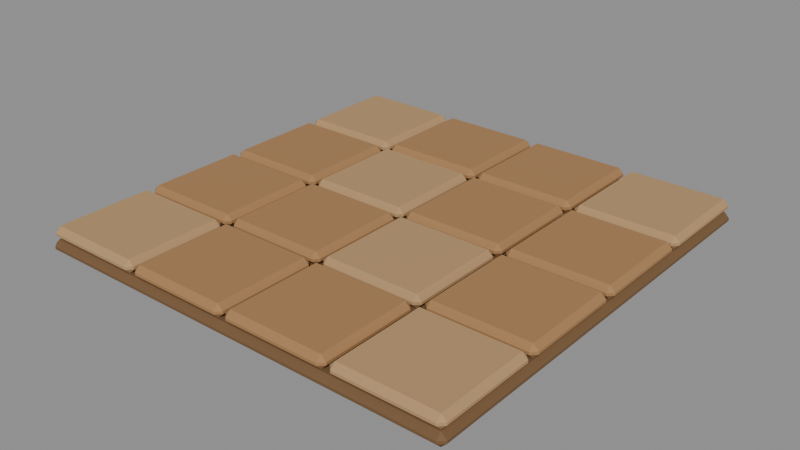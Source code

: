 # Source: floor-panel.blend  (saved by Blender 5.2.44; exported with 4.5.12 LTS)
import bpy
from mathutils import Matrix  # noqa: F401  (used for matrix-valued properties, if any)

bpy.ops.wm.read_factory_settings(use_empty=True)
scene = bpy.context.scene
scene.name = 'Scene'

# ---- materials (node trees are filled in below, after node groups)
mat_wood_plank_gaps = bpy.data.materials.new('Wood plank gaps')
mat_wood_plank_gaps.use_backface_culling = True
mat_wood_plank_gaps.diffuse_color = (0.17, 0.09, 0.035, 1.0)
mat_oak_parquet_alternate = bpy.data.materials.new('Oak parquet alternate')
mat_oak_parquet_alternate.use_backface_culling = True
mat_oak_parquet_alternate.diffuse_color = (0.46, 0.28, 0.13, 1.0)
mat_honey_oak_parquet = bpy.data.materials.new('Honey oak parquet')
mat_honey_oak_parquet.use_backface_culling = True
mat_honey_oak_parquet.diffuse_color = (0.38, 0.2, 0.08, 1.0)

# ---- material node trees
mat_wood_plank_gaps.use_nodes = True; mat_wood_plank_gaps.node_tree.nodes.clear()
_N = mat_wood_plank_gaps.node_tree.nodes; _L = mat_wood_plank_gaps.node_tree.links
n0 = _N.new('ShaderNodeBsdfPrincipled'); n0.name = 'Principled BSDF'; n0.location = (-200, 100)
n0.inputs[0].default_value = (0.17, 0.09, 0.035, 1.0)
n0.inputs[2].default_value = 0.82
n0.inputs[10].default_value = 0.005
n1 = _N.new('ShaderNodeOutputMaterial'); n1.name = 'Material Output'; n1.location = (200, 100)
_L.new(n0.outputs[0], n1.inputs[0])
n1.is_active_output = True
mat_oak_parquet_alternate.use_nodes = True; mat_oak_parquet_alternate.node_tree.nodes.clear()
_N = mat_oak_parquet_alternate.node_tree.nodes; _L = mat_oak_parquet_alternate.node_tree.links
n0 = _N.new('ShaderNodeBsdfPrincipled'); n0.name = 'Principled BSDF'; n0.location = (-200, 100)
n0.inputs[0].default_value = (0.46, 0.28, 0.13, 1.0)
n0.inputs[2].default_value = 0.82
n0.inputs[10].default_value = 0.005
n1 = _N.new('ShaderNodeOutputMaterial'); n1.name = 'Material Output'; n1.location = (200, 100)
_L.new(n0.outputs[0], n1.inputs[0])
n1.is_active_output = True
mat_honey_oak_parquet.use_nodes = True; mat_honey_oak_parquet.node_tree.nodes.clear()
_N = mat_honey_oak_parquet.node_tree.nodes; _L = mat_honey_oak_parquet.node_tree.links
n0 = _N.new('ShaderNodeBsdfPrincipled'); n0.name = 'Principled BSDF'; n0.location = (-200, 100)
n0.inputs[0].default_value = (0.38, 0.2, 0.08, 1.0)
n0.inputs[2].default_value = 0.82
n0.inputs[10].default_value = 0.005
n1 = _N.new('ShaderNodeOutputMaterial'); n1.name = 'Material Output'; n1.location = (200, 100)
_L.new(n0.outputs[0], n1.inputs[0])
n1.is_active_output = True

# ---- meshes
me_cube = bpy.data.meshes.new('Cube')
me_cube.from_pydata([(-0.5, -0.5, -0.015), (-0.5, -0.5, 0.015), (-0.5, 0.5, -0.015), (-0.5, 0.5, 0.015), (0.5, -0.5, -0.015), (0.5, -0.5, 0.015), (0.5, 0.5, -0.015), (0.5, 0.5, 0.015)], [], [(0, 1, 3, 2), (2, 3, 7, 6), (6, 7, 5, 4), (4, 5, 1, 0), (2, 6, 4, 0), (7, 3, 1, 5)])
_uv = me_cube.uv_layers.new(name='UVMap')
_uv.uv.foreach_set('vector', [0.375, 0.0, 0.625, 0.0, 0.625, 0.25, 0.375, 0.25, 0.375, 0.25, 0.625, 0.25, 0.625, 0.5, 0.375, 0.5, 0.375, 0.5, 0.625, 0.5, 0.625, 0.75, 0.375, 0.75, 0.375, 0.75, 0.625, 0.75, 0.625, 1.0, 0.375, 1.0, 0.125, 0.5, 0.375, 0.5, 0.375, 0.75, 0.125, 0.75, 0.625, 0.5, 0.875, 0.5, 0.875, 0.75, 0.625, 0.75])
me_cube.materials.append(mat_wood_plank_gaps)
me_cube.update()
me_cube_001 = bpy.data.meshes.new('Cube.001')
me_cube_001.from_pydata([(-0.121, -0.121, -0.015), (-0.121, -0.121, 0.015), (-0.121, 0.121, -0.015), (-0.121, 0.121, 0.015), (0.121, -0.121, -0.015), (0.121, -0.121, 0.015), (0.121, 0.121, -0.015), (0.121, 0.121, 0.015)], [], [(0, 1, 3, 2), (2, 3, 7, 6), (6, 7, 5, 4), (4, 5, 1, 0), (2, 6, 4, 0), (7, 3, 1, 5)])
_uv = me_cube_001.uv_layers.new(name='UVMap')
_uv.uv.foreach_set('vector', [0.375, 0.0, 0.625, 0.0, 0.625, 0.25, 0.375, 0.25, 0.375, 0.25, 0.625, 0.25, 0.625, 0.5, 0.375, 0.5, 0.375, 0.5, 0.625, 0.5, 0.625, 0.75, 0.375, 0.75, 0.375, 0.75, 0.625, 0.75, 0.625, 1.0, 0.375, 1.0, 0.125, 0.5, 0.375, 0.5, 0.375, 0.75, 0.125, 0.75, 0.625, 0.5, 0.875, 0.5, 0.875, 0.75, 0.625, 0.75])
me_cube_001.materials.append(mat_oak_parquet_alternate)
me_cube_001.update()
me_cube_002 = bpy.data.meshes.new('Cube.002')
me_cube_002.from_pydata([(-0.121, -0.121, -0.015), (-0.121, -0.121, 0.015), (-0.121, 0.121, -0.015), (-0.121, 0.121, 0.015), (0.121, -0.121, -0.015), (0.121, -0.121, 0.015), (0.121, 0.121, -0.015), (0.121, 0.121, 0.015)], [], [(0, 1, 3, 2), (2, 3, 7, 6), (6, 7, 5, 4), (4, 5, 1, 0), (2, 6, 4, 0), (7, 3, 1, 5)])
_uv = me_cube_002.uv_layers.new(name='UVMap')
_uv.uv.foreach_set('vector', [0.375, 0.0, 0.625, 0.0, 0.625, 0.25, 0.375, 0.25, 0.375, 0.25, 0.625, 0.25, 0.625, 0.5, 0.375, 0.5, 0.375, 0.5, 0.625, 0.5, 0.625, 0.75, 0.375, 0.75, 0.375, 0.75, 0.625, 0.75, 0.625, 1.0, 0.375, 1.0, 0.125, 0.5, 0.375, 0.5, 0.375, 0.75, 0.125, 0.75, 0.625, 0.5, 0.875, 0.5, 0.875, 0.75, 0.625, 0.75])
me_cube_002.materials.append(mat_honey_oak_parquet)
me_cube_002.update()
me_cube_003 = bpy.data.meshes.new('Cube.003')
me_cube_003.from_pydata([(-0.121, -0.121, -0.015), (-0.121, -0.121, 0.015), (-0.121, 0.121, -0.015), (-0.121, 0.121, 0.015), (0.121, -0.121, -0.015), (0.121, -0.121, 0.015), (0.121, 0.121, -0.015), (0.121, 0.121, 0.015)], [], [(0, 1, 3, 2), (2, 3, 7, 6), (6, 7, 5, 4), (4, 5, 1, 0), (2, 6, 4, 0), (7, 3, 1, 5)])
_uv = me_cube_003.uv_layers.new(name='UVMap')
_uv.uv.foreach_set('vector', [0.375, 0.0, 0.625, 0.0, 0.625, 0.25, 0.375, 0.25, 0.375, 0.25, 0.625, 0.25, 0.625, 0.5, 0.375, 0.5, 0.375, 0.5, 0.625, 0.5, 0.625, 0.75, 0.375, 0.75, 0.375, 0.75, 0.625, 0.75, 0.625, 1.0, 0.375, 1.0, 0.125, 0.5, 0.375, 0.5, 0.375, 0.75, 0.125, 0.75, 0.625, 0.5, 0.875, 0.5, 0.875, 0.75, 0.625, 0.75])
me_cube_003.materials.append(mat_honey_oak_parquet)
me_cube_003.update()
me_cube_004 = bpy.data.meshes.new('Cube.004')
me_cube_004.from_pydata([(-0.121, -0.121, -0.015), (-0.121, -0.121, 0.015), (-0.121, 0.121, -0.015), (-0.121, 0.121, 0.015), (0.121, -0.121, -0.015), (0.121, -0.121, 0.015), (0.121, 0.121, -0.015), (0.121, 0.121, 0.015)], [], [(0, 1, 3, 2), (2, 3, 7, 6), (6, 7, 5, 4), (4, 5, 1, 0), (2, 6, 4, 0), (7, 3, 1, 5)])
_uv = me_cube_004.uv_layers.new(name='UVMap')
_uv.uv.foreach_set('vector', [0.375, 0.0, 0.625, 0.0, 0.625, 0.25, 0.375, 0.25, 0.375, 0.25, 0.625, 0.25, 0.625, 0.5, 0.375, 0.5, 0.375, 0.5, 0.625, 0.5, 0.625, 0.75, 0.375, 0.75, 0.375, 0.75, 0.625, 0.75, 0.625, 1.0, 0.375, 1.0, 0.125, 0.5, 0.375, 0.5, 0.375, 0.75, 0.125, 0.75, 0.625, 0.5, 0.875, 0.5, 0.875, 0.75, 0.625, 0.75])
me_cube_004.materials.append(mat_oak_parquet_alternate)
me_cube_004.update()
me_cube_005 = bpy.data.meshes.new('Cube.005')
me_cube_005.from_pydata([(-0.121, -0.121, -0.015), (-0.121, -0.121, 0.015), (-0.121, 0.121, -0.015), (-0.121, 0.121, 0.015), (0.121, -0.121, -0.015), (0.121, -0.121, 0.015), (0.121, 0.121, -0.015), (0.121, 0.121, 0.015)], [], [(0, 1, 3, 2), (2, 3, 7, 6), (6, 7, 5, 4), (4, 5, 1, 0), (2, 6, 4, 0), (7, 3, 1, 5)])
_uv = me_cube_005.uv_layers.new(name='UVMap')
_uv.uv.foreach_set('vector', [0.375, 0.0, 0.625, 0.0, 0.625, 0.25, 0.375, 0.25, 0.375, 0.25, 0.625, 0.25, 0.625, 0.5, 0.375, 0.5, 0.375, 0.5, 0.625, 0.5, 0.625, 0.75, 0.375, 0.75, 0.375, 0.75, 0.625, 0.75, 0.625, 1.0, 0.375, 1.0, 0.125, 0.5, 0.375, 0.5, 0.375, 0.75, 0.125, 0.75, 0.625, 0.5, 0.875, 0.5, 0.875, 0.75, 0.625, 0.75])
me_cube_005.materials.append(mat_honey_oak_parquet)
me_cube_005.update()
me_cube_006 = bpy.data.meshes.new('Cube.006')
me_cube_006.from_pydata([(-0.121, -0.121, -0.015), (-0.121, -0.121, 0.015), (-0.121, 0.121, -0.015), (-0.121, 0.121, 0.015), (0.121, -0.121, -0.015), (0.121, -0.121, 0.015), (0.121, 0.121, -0.015), (0.121, 0.121, 0.015)], [], [(0, 1, 3, 2), (2, 3, 7, 6), (6, 7, 5, 4), (4, 5, 1, 0), (2, 6, 4, 0), (7, 3, 1, 5)])
_uv = me_cube_006.uv_layers.new(name='UVMap')
_uv.uv.foreach_set('vector', [0.375, 0.0, 0.625, 0.0, 0.625, 0.25, 0.375, 0.25, 0.375, 0.25, 0.625, 0.25, 0.625, 0.5, 0.375, 0.5, 0.375, 0.5, 0.625, 0.5, 0.625, 0.75, 0.375, 0.75, 0.375, 0.75, 0.625, 0.75, 0.625, 1.0, 0.375, 1.0, 0.125, 0.5, 0.375, 0.5, 0.375, 0.75, 0.125, 0.75, 0.625, 0.5, 0.875, 0.5, 0.875, 0.75, 0.625, 0.75])
me_cube_006.materials.append(mat_honey_oak_parquet)
me_cube_006.update()
me_cube_007 = bpy.data.meshes.new('Cube.007')
me_cube_007.from_pydata([(-0.121, -0.121, -0.015), (-0.121, -0.121, 0.015), (-0.121, 0.121, -0.015), (-0.121, 0.121, 0.015), (0.121, -0.121, -0.015), (0.121, -0.121, 0.015), (0.121, 0.121, -0.015), (0.121, 0.121, 0.015)], [], [(0, 1, 3, 2), (2, 3, 7, 6), (6, 7, 5, 4), (4, 5, 1, 0), (2, 6, 4, 0), (7, 3, 1, 5)])
_uv = me_cube_007.uv_layers.new(name='UVMap')
_uv.uv.foreach_set('vector', [0.375, 0.0, 0.625, 0.0, 0.625, 0.25, 0.375, 0.25, 0.375, 0.25, 0.625, 0.25, 0.625, 0.5, 0.375, 0.5, 0.375, 0.5, 0.625, 0.5, 0.625, 0.75, 0.375, 0.75, 0.375, 0.75, 0.625, 0.75, 0.625, 1.0, 0.375, 1.0, 0.125, 0.5, 0.375, 0.5, 0.375, 0.75, 0.125, 0.75, 0.625, 0.5, 0.875, 0.5, 0.875, 0.75, 0.625, 0.75])
me_cube_007.materials.append(mat_oak_parquet_alternate)
me_cube_007.update()
me_cube_008 = bpy.data.meshes.new('Cube.008')
me_cube_008.from_pydata([(-0.121, -0.121, -0.015), (-0.121, -0.121, 0.015), (-0.121, 0.121, -0.015), (-0.121, 0.121, 0.015), (0.121, -0.121, -0.015), (0.121, -0.121, 0.015), (0.121, 0.121, -0.015), (0.121, 0.121, 0.015)], [], [(0, 1, 3, 2), (2, 3, 7, 6), (6, 7, 5, 4), (4, 5, 1, 0), (2, 6, 4, 0), (7, 3, 1, 5)])
_uv = me_cube_008.uv_layers.new(name='UVMap')
_uv.uv.foreach_set('vector', [0.375, 0.0, 0.625, 0.0, 0.625, 0.25, 0.375, 0.25, 0.375, 0.25, 0.625, 0.25, 0.625, 0.5, 0.375, 0.5, 0.375, 0.5, 0.625, 0.5, 0.625, 0.75, 0.375, 0.75, 0.375, 0.75, 0.625, 0.75, 0.625, 1.0, 0.375, 1.0, 0.125, 0.5, 0.375, 0.5, 0.375, 0.75, 0.125, 0.75, 0.625, 0.5, 0.875, 0.5, 0.875, 0.75, 0.625, 0.75])
me_cube_008.materials.append(mat_honey_oak_parquet)
me_cube_008.update()
me_cube_009 = bpy.data.meshes.new('Cube.009')
me_cube_009.from_pydata([(-0.121, -0.121, -0.015), (-0.121, -0.121, 0.015), (-0.121, 0.121, -0.015), (-0.121, 0.121, 0.015), (0.121, -0.121, -0.015), (0.121, -0.121, 0.015), (0.121, 0.121, -0.015), (0.121, 0.121, 0.015)], [], [(0, 1, 3, 2), (2, 3, 7, 6), (6, 7, 5, 4), (4, 5, 1, 0), (2, 6, 4, 0), (7, 3, 1, 5)])
_uv = me_cube_009.uv_layers.new(name='UVMap')
_uv.uv.foreach_set('vector', [0.375, 0.0, 0.625, 0.0, 0.625, 0.25, 0.375, 0.25, 0.375, 0.25, 0.625, 0.25, 0.625, 0.5, 0.375, 0.5, 0.375, 0.5, 0.625, 0.5, 0.625, 0.75, 0.375, 0.75, 0.375, 0.75, 0.625, 0.75, 0.625, 1.0, 0.375, 1.0, 0.125, 0.5, 0.375, 0.5, 0.375, 0.75, 0.125, 0.75, 0.625, 0.5, 0.875, 0.5, 0.875, 0.75, 0.625, 0.75])
me_cube_009.materials.append(mat_honey_oak_parquet)
me_cube_009.update()
me_cube_010 = bpy.data.meshes.new('Cube.010')
me_cube_010.from_pydata([(-0.121, -0.121, -0.015), (-0.121, -0.121, 0.015), (-0.121, 0.121, -0.015), (-0.121, 0.121, 0.015), (0.121, -0.121, -0.015), (0.121, -0.121, 0.015), (0.121, 0.121, -0.015), (0.121, 0.121, 0.015)], [], [(0, 1, 3, 2), (2, 3, 7, 6), (6, 7, 5, 4), (4, 5, 1, 0), (2, 6, 4, 0), (7, 3, 1, 5)])
_uv = me_cube_010.uv_layers.new(name='UVMap')
_uv.uv.foreach_set('vector', [0.375, 0.0, 0.625, 0.0, 0.625, 0.25, 0.375, 0.25, 0.375, 0.25, 0.625, 0.25, 0.625, 0.5, 0.375, 0.5, 0.375, 0.5, 0.625, 0.5, 0.625, 0.75, 0.375, 0.75, 0.375, 0.75, 0.625, 0.75, 0.625, 1.0, 0.375, 1.0, 0.125, 0.5, 0.375, 0.5, 0.375, 0.75, 0.125, 0.75, 0.625, 0.5, 0.875, 0.5, 0.875, 0.75, 0.625, 0.75])
me_cube_010.materials.append(mat_oak_parquet_alternate)
me_cube_010.update()
me_cube_011 = bpy.data.meshes.new('Cube.011')
me_cube_011.from_pydata([(-0.121, -0.121, -0.015), (-0.121, -0.121, 0.015), (-0.121, 0.121, -0.015), (-0.121, 0.121, 0.015), (0.121, -0.121, -0.015), (0.121, -0.121, 0.015), (0.121, 0.121, -0.015), (0.121, 0.121, 0.015)], [], [(0, 1, 3, 2), (2, 3, 7, 6), (6, 7, 5, 4), (4, 5, 1, 0), (2, 6, 4, 0), (7, 3, 1, 5)])
_uv = me_cube_011.uv_layers.new(name='UVMap')
_uv.uv.foreach_set('vector', [0.375, 0.0, 0.625, 0.0, 0.625, 0.25, 0.375, 0.25, 0.375, 0.25, 0.625, 0.25, 0.625, 0.5, 0.375, 0.5, 0.375, 0.5, 0.625, 0.5, 0.625, 0.75, 0.375, 0.75, 0.375, 0.75, 0.625, 0.75, 0.625, 1.0, 0.375, 1.0, 0.125, 0.5, 0.375, 0.5, 0.375, 0.75, 0.125, 0.75, 0.625, 0.5, 0.875, 0.5, 0.875, 0.75, 0.625, 0.75])
me_cube_011.materials.append(mat_honey_oak_parquet)
me_cube_011.update()
me_cube_012 = bpy.data.meshes.new('Cube.012')
me_cube_012.from_pydata([(-0.121, -0.121, -0.015), (-0.121, -0.121, 0.015), (-0.121, 0.121, -0.015), (-0.121, 0.121, 0.015), (0.121, -0.121, -0.015), (0.121, -0.121, 0.015), (0.121, 0.121, -0.015), (0.121, 0.121, 0.015)], [], [(0, 1, 3, 2), (2, 3, 7, 6), (6, 7, 5, 4), (4, 5, 1, 0), (2, 6, 4, 0), (7, 3, 1, 5)])
_uv = me_cube_012.uv_layers.new(name='UVMap')
_uv.uv.foreach_set('vector', [0.375, 0.0, 0.625, 0.0, 0.625, 0.25, 0.375, 0.25, 0.375, 0.25, 0.625, 0.25, 0.625, 0.5, 0.375, 0.5, 0.375, 0.5, 0.625, 0.5, 0.625, 0.75, 0.375, 0.75, 0.375, 0.75, 0.625, 0.75, 0.625, 1.0, 0.375, 1.0, 0.125, 0.5, 0.375, 0.5, 0.375, 0.75, 0.125, 0.75, 0.625, 0.5, 0.875, 0.5, 0.875, 0.75, 0.625, 0.75])
me_cube_012.materials.append(mat_honey_oak_parquet)
me_cube_012.update()
me_cube_013 = bpy.data.meshes.new('Cube.013')
me_cube_013.from_pydata([(-0.121, -0.121, -0.015), (-0.121, -0.121, 0.015), (-0.121, 0.121, -0.015), (-0.121, 0.121, 0.015), (0.121, -0.121, -0.015), (0.121, -0.121, 0.015), (0.121, 0.121, -0.015), (0.121, 0.121, 0.015)], [], [(0, 1, 3, 2), (2, 3, 7, 6), (6, 7, 5, 4), (4, 5, 1, 0), (2, 6, 4, 0), (7, 3, 1, 5)])
_uv = me_cube_013.uv_layers.new(name='UVMap')
_uv.uv.foreach_set('vector', [0.375, 0.0, 0.625, 0.0, 0.625, 0.25, 0.375, 0.25, 0.375, 0.25, 0.625, 0.25, 0.625, 0.5, 0.375, 0.5, 0.375, 0.5, 0.625, 0.5, 0.625, 0.75, 0.375, 0.75, 0.375, 0.75, 0.625, 0.75, 0.625, 1.0, 0.375, 1.0, 0.125, 0.5, 0.375, 0.5, 0.375, 0.75, 0.125, 0.75, 0.625, 0.5, 0.875, 0.5, 0.875, 0.75, 0.625, 0.75])
me_cube_013.materials.append(mat_oak_parquet_alternate)
me_cube_013.update()
me_cube_014 = bpy.data.meshes.new('Cube.014')
me_cube_014.from_pydata([(-0.121, -0.121, -0.015), (-0.121, -0.121, 0.015), (-0.121, 0.121, -0.015), (-0.121, 0.121, 0.015), (0.121, -0.121, -0.015), (0.121, -0.121, 0.015), (0.121, 0.121, -0.015), (0.121, 0.121, 0.015)], [], [(0, 1, 3, 2), (2, 3, 7, 6), (6, 7, 5, 4), (4, 5, 1, 0), (2, 6, 4, 0), (7, 3, 1, 5)])
_uv = me_cube_014.uv_layers.new(name='UVMap')
_uv.uv.foreach_set('vector', [0.375, 0.0, 0.625, 0.0, 0.625, 0.25, 0.375, 0.25, 0.375, 0.25, 0.625, 0.25, 0.625, 0.5, 0.375, 0.5, 0.375, 0.5, 0.625, 0.5, 0.625, 0.75, 0.375, 0.75, 0.375, 0.75, 0.625, 0.75, 0.625, 1.0, 0.375, 1.0, 0.125, 0.5, 0.375, 0.5, 0.375, 0.75, 0.125, 0.75, 0.625, 0.5, 0.875, 0.5, 0.875, 0.75, 0.625, 0.75])
me_cube_014.materials.append(mat_honey_oak_parquet)
me_cube_014.update()
me_cube_015 = bpy.data.meshes.new('Cube.015')
me_cube_015.from_pydata([(-0.121, -0.121, -0.015), (-0.121, -0.121, 0.015), (-0.121, 0.121, -0.015), (-0.121, 0.121, 0.015), (0.121, -0.121, -0.015), (0.121, -0.121, 0.015), (0.121, 0.121, -0.015), (0.121, 0.121, 0.015)], [], [(0, 1, 3, 2), (2, 3, 7, 6), (6, 7, 5, 4), (4, 5, 1, 0), (2, 6, 4, 0), (7, 3, 1, 5)])
_uv = me_cube_015.uv_layers.new(name='UVMap')
_uv.uv.foreach_set('vector', [0.375, 0.0, 0.625, 0.0, 0.625, 0.25, 0.375, 0.25, 0.375, 0.25, 0.625, 0.25, 0.625, 0.5, 0.375, 0.5, 0.375, 0.5, 0.625, 0.5, 0.625, 0.75, 0.375, 0.75, 0.375, 0.75, 0.625, 0.75, 0.625, 1.0, 0.375, 1.0, 0.125, 0.5, 0.375, 0.5, 0.375, 0.75, 0.125, 0.75, 0.625, 0.5, 0.875, 0.5, 0.875, 0.75, 0.625, 0.75])
me_cube_015.materials.append(mat_honey_oak_parquet)
me_cube_015.update()
me_cube_016 = bpy.data.meshes.new('Cube.016')
me_cube_016.from_pydata([(-0.121, -0.121, -0.015), (-0.121, -0.121, 0.015), (-0.121, 0.121, -0.015), (-0.121, 0.121, 0.015), (0.121, -0.121, -0.015), (0.121, -0.121, 0.015), (0.121, 0.121, -0.015), (0.121, 0.121, 0.015)], [], [(0, 1, 3, 2), (2, 3, 7, 6), (6, 7, 5, 4), (4, 5, 1, 0), (2, 6, 4, 0), (7, 3, 1, 5)])
_uv = me_cube_016.uv_layers.new(name='UVMap')
_uv.uv.foreach_set('vector', [0.375, 0.0, 0.625, 0.0, 0.625, 0.25, 0.375, 0.25, 0.375, 0.25, 0.625, 0.25, 0.625, 0.5, 0.375, 0.5, 0.375, 0.5, 0.625, 0.5, 0.625, 0.75, 0.375, 0.75, 0.375, 0.75, 0.625, 0.75, 0.625, 1.0, 0.375, 1.0, 0.125, 0.5, 0.375, 0.5, 0.375, 0.75, 0.125, 0.75, 0.625, 0.5, 0.875, 0.5, 0.875, 0.75, 0.625, 0.75])
me_cube_016.materials.append(mat_oak_parquet_alternate)
me_cube_016.update()

# ---- objects
ob_tile_backing = bpy.data.objects.new('Tile backing', me_cube)
ob_stone_tile = bpy.data.objects.new('Stone tile', me_cube_001)
ob_stone_tile_001 = bpy.data.objects.new('Stone tile.001', me_cube_002)
ob_stone_tile_002 = bpy.data.objects.new('Stone tile.002', me_cube_003)
ob_stone_tile_003 = bpy.data.objects.new('Stone tile.003', me_cube_004)
ob_stone_tile_004 = bpy.data.objects.new('Stone tile.004', me_cube_005)
ob_stone_tile_005 = bpy.data.objects.new('Stone tile.005', me_cube_006)
ob_stone_tile_006 = bpy.data.objects.new('Stone tile.006', me_cube_007)
ob_stone_tile_007 = bpy.data.objects.new('Stone tile.007', me_cube_008)
ob_stone_tile_008 = bpy.data.objects.new('Stone tile.008', me_cube_009)
ob_stone_tile_009 = bpy.data.objects.new('Stone tile.009', me_cube_010)
ob_stone_tile_010 = bpy.data.objects.new('Stone tile.010', me_cube_011)
ob_stone_tile_011 = bpy.data.objects.new('Stone tile.011', me_cube_012)
ob_stone_tile_012 = bpy.data.objects.new('Stone tile.012', me_cube_013)
ob_stone_tile_013 = bpy.data.objects.new('Stone tile.013', me_cube_014)
ob_stone_tile_014 = bpy.data.objects.new('Stone tile.014', me_cube_015)
ob_stone_tile_015 = bpy.data.objects.new('Stone tile.015', me_cube_016)

# ---- transforms, parenting, visibility, modifiers, constraints
ob_tile_backing.location = (0.0, 0.0, 0.015)
_m = ob_tile_backing.modifiers.new('Soft chunky edges', 'BEVEL')
_m.width = 0.012
_m.width_pct = 0.012
ob_stone_tile.location = (-0.375, -0.375, 0.045)
_m = ob_stone_tile.modifiers.new('Soft chunky edges', 'BEVEL')
_m.width = 0.012
_m.width_pct = 0.012
ob_stone_tile_001.location = (-0.375, -0.125, 0.045)
_m = ob_stone_tile_001.modifiers.new('Soft chunky edges', 'BEVEL')
_m.width = 0.012
_m.width_pct = 0.012
ob_stone_tile_002.location = (-0.375, 0.125, 0.045)
_m = ob_stone_tile_002.modifiers.new('Soft chunky edges', 'BEVEL')
_m.width = 0.012
_m.width_pct = 0.012
ob_stone_tile_003.location = (-0.375, 0.375, 0.045)
_m = ob_stone_tile_003.modifiers.new('Soft chunky edges', 'BEVEL')
_m.width = 0.012
_m.width_pct = 0.012
ob_stone_tile_004.location = (-0.125, -0.375, 0.045)
_m = ob_stone_tile_004.modifiers.new('Soft chunky edges', 'BEVEL')
_m.width = 0.012
_m.width_pct = 0.012
ob_stone_tile_005.location = (-0.125, -0.125, 0.045)
_m = ob_stone_tile_005.modifiers.new('Soft chunky edges', 'BEVEL')
_m.width = 0.012
_m.width_pct = 0.012
ob_stone_tile_006.location = (-0.125, 0.125, 0.045)
_m = ob_stone_tile_006.modifiers.new('Soft chunky edges', 'BEVEL')
_m.width = 0.012
_m.width_pct = 0.012
ob_stone_tile_007.location = (-0.125, 0.375, 0.045)
_m = ob_stone_tile_007.modifiers.new('Soft chunky edges', 'BEVEL')
_m.width = 0.012
_m.width_pct = 0.012
ob_stone_tile_008.location = (0.125, -0.375, 0.045)
_m = ob_stone_tile_008.modifiers.new('Soft chunky edges', 'BEVEL')
_m.width = 0.012
_m.width_pct = 0.012
ob_stone_tile_009.location = (0.125, -0.125, 0.045)
_m = ob_stone_tile_009.modifiers.new('Soft chunky edges', 'BEVEL')
_m.width = 0.012
_m.width_pct = 0.012
ob_stone_tile_010.location = (0.125, 0.125, 0.045)
_m = ob_stone_tile_010.modifiers.new('Soft chunky edges', 'BEVEL')
_m.width = 0.012
_m.width_pct = 0.012
ob_stone_tile_011.location = (0.125, 0.375, 0.045)
_m = ob_stone_tile_011.modifiers.new('Soft chunky edges', 'BEVEL')
_m.width = 0.012
_m.width_pct = 0.012
ob_stone_tile_012.location = (0.375, -0.375, 0.045)
_m = ob_stone_tile_012.modifiers.new('Soft chunky edges', 'BEVEL')
_m.width = 0.012
_m.width_pct = 0.012
ob_stone_tile_013.location = (0.375, -0.125, 0.045)
_m = ob_stone_tile_013.modifiers.new('Soft chunky edges', 'BEVEL')
_m.width = 0.012
_m.width_pct = 0.012
ob_stone_tile_014.location = (0.375, 0.125, 0.045)
_m = ob_stone_tile_014.modifiers.new('Soft chunky edges', 'BEVEL')
_m.width = 0.012
_m.width_pct = 0.012
ob_stone_tile_015.location = (0.375, 0.375, 0.045)
_m = ob_stone_tile_015.modifiers.new('Soft chunky edges', 'BEVEL')
_m.width = 0.012
_m.width_pct = 0.012

# ---- collection membership
scene.collection.objects.link(ob_tile_backing)
scene.collection.objects.link(ob_stone_tile)
scene.collection.objects.link(ob_stone_tile_001)
scene.collection.objects.link(ob_stone_tile_002)
scene.collection.objects.link(ob_stone_tile_003)
scene.collection.objects.link(ob_stone_tile_004)
scene.collection.objects.link(ob_stone_tile_005)
scene.collection.objects.link(ob_stone_tile_006)
scene.collection.objects.link(ob_stone_tile_007)
scene.collection.objects.link(ob_stone_tile_008)
scene.collection.objects.link(ob_stone_tile_009)
scene.collection.objects.link(ob_stone_tile_010)
scene.collection.objects.link(ob_stone_tile_011)
scene.collection.objects.link(ob_stone_tile_012)
scene.collection.objects.link(ob_stone_tile_013)
scene.collection.objects.link(ob_stone_tile_014)
scene.collection.objects.link(ob_stone_tile_015)

# ---- scene / render settings (as saved in the file)
scene.frame_start = 1; scene.frame_end = 250; scene.frame_set(1)
scene.render.engine = 'BLENDER_EEVEE_NEXT'
scene.render.bake_bias = 0.0
scene.render.bake_samples = 0
scene.render.compositor_device = 'GPU'
scene.eevee.use_volume_custom_range = False
scene.eevee.fast_gi_thickness_near = 0.1
scene.eevee.fast_gi_thickness_far = 0.0
scene.eevee.ray_tracing_options.screen_trace_thickness = 0.1
bpy.context.view_layer.update()

# ---- added for rendering (the .blend has no active camera and no usable light): camera, sun + grey world if the file has none
cam_auto = bpy.data.cameras.new('AutoCamera')
cam_auto.lens = 50.0
cam_auto.sensor_width = 36.0
cam_auto.clip_end = 1000.0
ob_auto_camera = bpy.data.objects.new('AutoCamera', cam_auto)
scene.collection.objects.link(ob_auto_camera)
ob_auto_camera.location = (1.30964, -1.57157, 1.07771)
ob_auto_camera.rotation_euler = (1.09748, -7.21219e-08, 0.694738)
scene.camera = ob_auto_camera
light_auto_sun = bpy.data.lights.new('AutoSun', 'SUN')
light_auto_sun.energy = 3.0
light_auto_sun.angle = 0.0523599
ob_auto_sun = bpy.data.objects.new('AutoSun', light_auto_sun)
scene.collection.objects.link(ob_auto_sun)
ob_auto_sun.rotation_euler = (0.872665, 0.174533, 0.523599)
if scene.world is None:
    world_auto = bpy.data.worlds.new('AutoWorld')
    world_auto.color = (0.3, 0.3, 0.3)
    scene.world = world_auto
bpy.context.view_layer.update()
